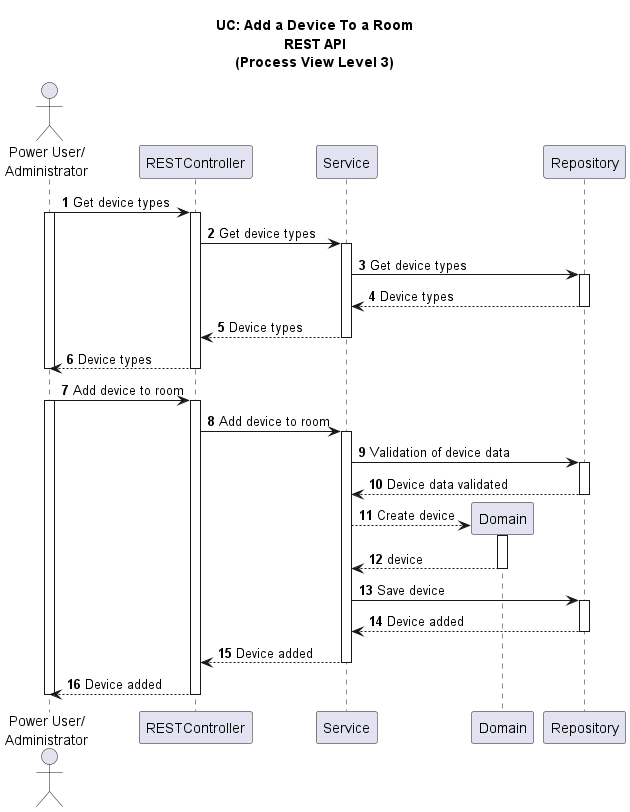

The diagram above was rendered by PlantUML. Its source (embedded in the PNG):
@startuml

title UC: Add a Device To a Room\nREST API\n(Process View Level 3)
autonumber

actor "Power User/\nAdministrator" as user
participant "RESTController" as RC
participant "Service" as S
participant "Domain" as D
participant "Repository" as R

user -> RC: Get device types
activate user
activate RC
RC -> S: Get device types
activate S
S -> R: Get device types
activate R
R --> S: Device types
deactivate R
S --> RC: Device types
deactivate S
RC --> user: Device types
deactivate RC
deactivate user


user -> RC: Add device to room
activate user
activate RC
RC -> S: Add device to room
activate S
S -> R: Validation of device data
activate R
R --> S: Device data validated
deactivate R

S --> D**: Create device
activate D
D --> S: device
deactivate D

S -> R: Save device
activate R
R --> S: Device added
deactivate R
S --> RC: Device added
deactivate S
RC --> user: Device added
deactivate RC
deactivate user

@enduml